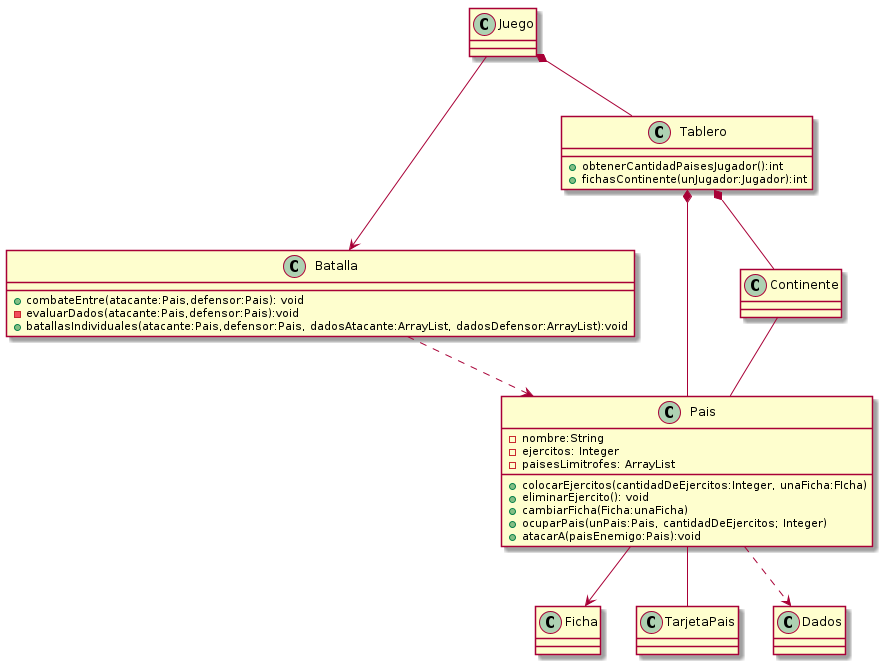

The diagram above was rendered by PlantUML. Its source (embedded in the PNG):
@startuml

class Pais{
    - nombre:String
    -ejercitos: Integer
    -paisesLimitrofes: ArrayList

    + colocarEjercitos(cantidadDeEjercitos:Integer, unaFicha:FIcha)
    + eliminarEjercito(): void
    + cambiarFicha(Ficha:unaFicha)
    + ocuparPais(unPais:Pais, cantidadDeEjercitos; Integer)
    + atacarA(paisEnemigo:Pais):void
}

class Batalla{
    + combateEntre(atacante:Pais,defensor:Pais): void
    - evaluarDados(atacante:Pais,defensor:Pais):void
    + batallasIndividuales(atacante:Pais,defensor:Pais, dadosAtacante:ArrayList, dadosDefensor:ArrayList):void
}
class Tablero{
    + obtenerCantidadPaisesJugador():int
    + fichasContinente(unJugador:Jugador):int

}
Juego *-- Tablero
Tablero *-- Continente
Tablero *--Pais
Continente-- Pais

Pais --> Ficha
Pais -- TarjetaPais
Pais ..> Dados

Juego --> Batalla
Batalla ..> Pais

@enduml